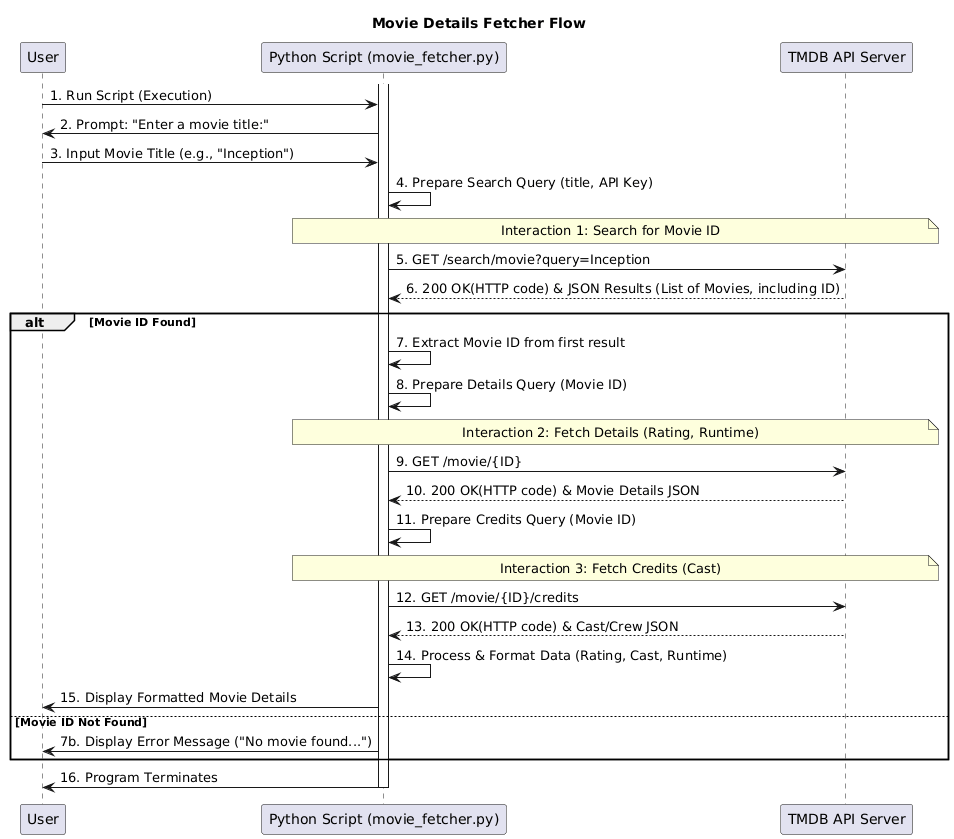

The diagram above was rendered by PlantUML. Its source (embedded in the PNG):
@startuml
title Movie Details Fetcher Flow

participant U as "User"
participant P as "Python Script (movie_fetcher.py)"
participant TMDB as "TMDB API Server"

activate P

U -> P: 1. Run Script (Execution)
P -> U: 2. Prompt: "Enter a movie title:"
U -> P: 3. Input Movie Title (e.g., "Inception")

P -> P: 4. Prepare Search Query (title, API Key)

note over P, TMDB: Interaction 1: Search for Movie ID
P -> TMDB: 5. GET /search/movie?query=Inception
TMDB --> P: 6. 200 OK(HTTP code) & JSON Results (List of Movies, including ID)

alt Movie ID Found
    P -> P: 7. Extract Movie ID from first result
    P -> P: 8. Prepare Details Query (Movie ID)
    
    note over P, TMDB: Interaction 2: Fetch Details (Rating, Runtime)
    P -> TMDB: 9. GET /movie/{ID}
    TMDB --> P: 10. 200 OK(HTTP code) & Movie Details JSON
    
    P -> P: 11. Prepare Credits Query (Movie ID)
    
    note over P, TMDB: Interaction 3: Fetch Credits (Cast)
    P -> TMDB: 12. GET /movie/{ID}/credits
    TMDB --> P: 13. 200 OK(HTTP code) & Cast/Crew JSON

    P -> P: 14. Process & Format Data (Rating, Cast, Runtime)
    P -> U: 15. Display Formatted Movie Details
else Movie ID Not Found
    P -> U: 7b. Display Error Message ("No movie found...")
end

P -> U: 16. Program Terminates

deactivate P
@enduml